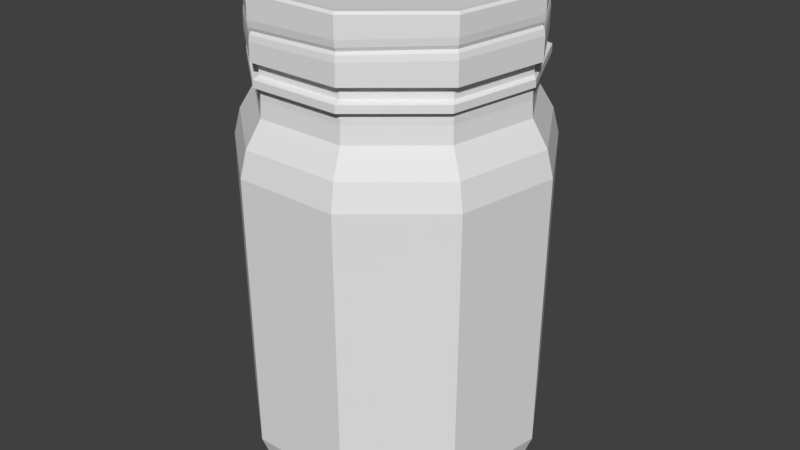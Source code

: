 # Source: 04_Mason.blend  (saved by Blender 2.78.0; exported with 4.5.12 LTS)
import bpy
from mathutils import Matrix  # noqa: F401  (used for matrix-valued properties, if any)

bpy.ops.wm.read_factory_settings(use_empty=True)
scene = bpy.context.scene
scene.name = 'Scene'

# ---- collections
col_collection_1 = bpy.data.collections.new('Collection 1'); scene.collection.children.link(col_collection_1)

# ---- world
world_world = bpy.data.worlds.new('World'); scene.world = world_world
world_world.color = (0.05088, 0.05088, 0.05088)
world_world.use_sun_shadow = False
world_world.sun_shadow_jitter_overblur = 0.0
world_world.cycles.sampling_method = 'MANUAL'

# ---- meshes
me_cylinder_002 = bpy.data.meshes.new('Cylinder.002')
me_cylinder_002.from_pydata([(-2.112e-09, -1.023e-09, -1.429), (-1.005e-08, 0.8303, -1.429), (-1.083e-08, 0.8363, 1.659), (0.5337, 0.6361, -1.429), (0.5376, 0.6407, 1.659), (0.8177, 0.1442, -1.429), (0.8236, 0.1452, 1.659), (0.7191, -0.4152, -1.429), (0.7243, -0.4182, 1.659), (0.284, -0.7802, -1.429), (0.286, -0.7859, 1.659), (-0.284, -0.7802, -1.429), (-0.286, -0.7859, 1.659), (-0.7191, -0.4152, -1.429), (-0.7243, -0.4182, 1.659), (-0.8177, 0.1442, -1.429), (-0.8236, 0.1452, 1.659), (-0.5337, 0.6361, -1.429), (-0.5376, 0.6407, 1.659), (-2.112e-09, 0.9635, -1.078), (0.6193, 0.7381, -1.078), (0.9488, 0.1673, -1.078), (0.8344, -0.4817, -1.078), (0.3295, -0.9054, -1.078), (-0.3295, -0.9054, -1.078), (-0.8344, -0.4817, -1.078), (-0.9488, 0.1673, -1.078), (-0.6193, 0.7381, -1.078), (-1.057e-09, 0.9833, 0.6949), (0.632, 0.7532, 0.6949), (0.9683, 0.1707, 0.6949), (0.8515, -0.4916, 0.6949), (0.3363, -0.924, 0.6949), (-0.3363, -0.924, 0.6949), (-0.8515, -0.4916, 0.6949), (-0.9683, 0.1707, 0.6949), (-0.632, 0.7532, 0.6949), (-8.724e-09, 0.8452, 1.021), (-8.424e-09, 0.8379, 1.128), (0.5386, 0.6418, 1.128), (0.5433, 0.6474, 1.021), (0.8251, 0.1455, 1.128), (0.8323, 0.1468, 1.021), (0.7256, -0.4189, 1.128), (0.7319, -0.4226, 1.021), (0.2866, -0.7873, 1.128), (0.2891, -0.7942, 1.021), (-0.2866, -0.7873, 1.128), (-0.2891, -0.7942, 1.021), (-0.7256, -0.4189, 1.128), (-0.7319, -0.4226, 1.021), (-0.8251, 0.1455, 1.128), (-0.8323, 0.1468, 1.021), (-0.5386, 0.6418, 1.128), (-0.5433, 0.6474, 1.021), (-8.507e-09, 0.8397, 1.209), (0.5398, 0.6433, 1.209), (0.827, 0.1458, 1.209), (0.7272, -0.4199, 1.209), (0.2872, -0.7891, 1.209), (-0.2872, -0.7891, 1.209), (-0.7272, -0.4199, 1.209), (-0.827, 0.1458, 1.209), (-0.5398, 0.6433, 1.209), (-6.852e-09, 0.8404, 1.264), (0.5402, 0.6438, 1.264), (0.8277, 0.1459, 1.264), (0.7278, -0.4202, 1.264), (0.2874, -0.7897, 1.264), (-0.2874, -0.7897, 1.264), (-0.7278, -0.4202, 1.264), (-0.8277, 0.1459, 1.264), (-0.5402, 0.6438, 1.264), (-9.209e-09, 0.8391, 1.283), (0.5394, 0.6428, 1.283), (0.8264, 0.1457, 1.283), (0.7267, -0.4196, 1.283), (0.287, -0.7885, 1.283), (-0.287, -0.7885, 1.283), (-0.7267, -0.4196, 1.283), (-0.8264, 0.1457, 1.283), (-0.5394, 0.6428, 1.283), (0.5407, 0.6444, 1.232), (0.8285, 0.1461, 1.232), (0.7285, -0.4206, 1.232), (0.2877, -0.7905, 1.232), (-0.2877, -0.7905, 1.232), (-0.7285, -0.4206, 1.232), (-0.8285, 0.1461, 1.232), (-0.5407, 0.6444, 1.232), (-6.752e-09, 0.8412, 1.232), (0.6052, 0.7212, 0.8598), (0.9272, 0.1635, 0.8598), (0.8153, -0.4707, 0.8598), (0.322, -0.8847, 0.8598), (-0.322, -0.8847, 0.8598), (-0.8153, -0.4707, 0.8598), (-0.9272, 0.1635, 0.8598), (-0.6052, 0.7212, 0.8598), (-4.616e-09, 0.9415, 0.8598)], [], [(0, 1, 3), (73, 2, 4, 74), (0, 3, 5), (74, 4, 6, 75), (0, 5, 7), (75, 6, 8, 76), (0, 7, 9), (76, 8, 10, 77), (0, 9, 11), (77, 10, 12, 78), (0, 11, 13), (78, 12, 14, 79), (0, 13, 15), (79, 14, 16, 80), (0, 15, 17), (80, 16, 18, 81), (0, 17, 1), (81, 18, 2, 73), (17, 27, 19, 1), (15, 26, 27, 17), (13, 25, 26, 15), (11, 24, 25, 13), (9, 23, 24, 11), (7, 22, 23, 9), (5, 21, 22, 7), (3, 20, 21, 5), (1, 19, 20, 3), (27, 36, 28, 19), (26, 35, 36, 27), (25, 34, 35, 26), (24, 33, 34, 25), (23, 32, 33, 24), (22, 31, 32, 23), (21, 30, 31, 22), (20, 29, 30, 21), (19, 28, 29, 20), (98, 54, 37, 99), (54, 53, 38, 37), (97, 52, 54, 98), (52, 51, 53, 54), (96, 50, 52, 97), (50, 49, 51, 52), (95, 48, 50, 96), (48, 47, 49, 50), (94, 46, 48, 95), (46, 45, 47, 48), (93, 44, 46, 94), (44, 43, 45, 46), (92, 42, 44, 93), (42, 41, 43, 44), (91, 40, 42, 92), (40, 39, 41, 42), (99, 37, 40, 91), (37, 38, 39, 40), (53, 63, 55, 38), (51, 62, 63, 53), (49, 61, 62, 51), (47, 60, 61, 49), (45, 59, 60, 47), (43, 58, 59, 45), (41, 57, 58, 43), (39, 56, 57, 41), (38, 55, 56, 39), (89, 72, 64, 90), (88, 71, 72, 89), (87, 70, 71, 88), (86, 69, 70, 87), (85, 68, 69, 86), (84, 67, 68, 85), (83, 66, 67, 84), (82, 65, 66, 83), (90, 64, 65, 82), (72, 81, 73, 64), (71, 80, 81, 72), (70, 79, 80, 71), (69, 78, 79, 70), (68, 77, 78, 69), (67, 76, 77, 68), (66, 75, 76, 67), (65, 74, 75, 66), (64, 73, 74, 65), (55, 90, 82, 56), (56, 82, 83, 57), (57, 83, 84, 58), (58, 84, 85, 59), (59, 85, 86, 60), (60, 86, 87, 61), (61, 87, 88, 62), (62, 88, 89, 63), (63, 89, 90, 55), (28, 99, 91, 29), (29, 91, 92, 30), (30, 92, 93, 31), (31, 93, 94, 32), (32, 94, 95, 33), (33, 95, 96, 34), (34, 96, 97, 35), (35, 97, 98, 36), (36, 98, 99, 28)])
_uv = me_cylinder_002.uv_layers.new(name='UVMap')
_uv.uv.foreach_set('vector', [0.28, 0.5406, 0.2795, 0.5409, 0.2794, 0.5404, 0.2795, 0.5781, 0.28, 0.6024, 0.2406, 0.5874, 0.2559, 0.5688, 0.28, 0.5406, 0.2794, 0.5404, 0.2797, 0.5401, 0.2559, 0.5688, 0.2406, 0.5874, 0.2203, 0.5509, 0.2438, 0.5466, 0.28, 0.5406, 0.2797, 0.5401, 0.2801, 0.5398, 0.2438, 0.5466, 0.2203, 0.5509, 0.228, 0.5104, 0.2486, 0.522, 0.28, 0.5406, 0.2801, 0.5398, 0.2805, 0.5401, 0.2486, 0.522, 0.228, 0.5104, 0.2596, 0.4843, 0.268, 0.5063, 0.28, 0.5406, 0.2805, 0.5401, 0.2806, 0.5405, 0.268, 0.5063, 0.2596, 0.4843, 0.3005, 0.4843, 0.2929, 0.5066, 0.28, 0.5406, 0.2806, 0.5405, 0.2805, 0.5409, 0.2929, 0.5066, 0.3005, 0.4843, 0.332, 0.5104, 0.3119, 0.5228, 0.28, 0.5406, 0.2805, 0.5409, 0.2802, 0.5412, 0.3119, 0.5228, 0.332, 0.5104, 0.3397, 0.5509, 0.3162, 0.5476, 0.28, 0.5406, 0.2802, 0.5412, 0.2798, 0.5412, 0.3162, 0.5476, 0.3397, 0.5509, 0.3195, 0.5874, 0.3035, 0.5695, 0.28, 0.5406, 0.2798, 0.5412, 0.2795, 0.5409, 0.3035, 0.5695, 0.3195, 0.5874, 0.28, 0.6024, 0.2795, 0.5781, 0.2798, 0.5412, 0.2796, 0.5415, 0.2792, 0.541, 0.2795, 0.5409, 0.2802, 0.5412, 0.2803, 0.5415, 0.2796, 0.5415, 0.2798, 0.5412, 0.2805, 0.5409, 0.2808, 0.5411, 0.2803, 0.5415, 0.2802, 0.5412, 0.2806, 0.5405, 0.281, 0.5405, 0.2808, 0.5411, 0.2805, 0.5409, 0.2805, 0.5401, 0.2807, 0.5399, 0.281, 0.5405, 0.2806, 0.5405, 0.2801, 0.5398, 0.2801, 0.5396, 0.2807, 0.5399, 0.2805, 0.5401, 0.2797, 0.5401, 0.2795, 0.5398, 0.2801, 0.5396, 0.2801, 0.5398, 0.2794, 0.5404, 0.2791, 0.5404, 0.2795, 0.5398, 0.2797, 0.5401, 0.2795, 0.5409, 0.2792, 0.541, 0.2791, 0.5404, 0.2794, 0.5404, 0.2796, 0.5415, 0.2897, 0.5528, 0.2797, 0.5562, 0.2792, 0.541, 0.2803, 0.5415, 0.2952, 0.5437, 0.2897, 0.5528, 0.2796, 0.5415, 0.2808, 0.5411, 0.2936, 0.5333, 0.2952, 0.5437, 0.2803, 0.5415, 0.281, 0.5405, 0.2856, 0.5263, 0.2936, 0.5333, 0.2808, 0.5411, 0.2807, 0.5399, 0.2751, 0.5261, 0.2856, 0.5263, 0.281, 0.5405, 0.2801, 0.5396, 0.2668, 0.5326, 0.2751, 0.5261, 0.2807, 0.5399, 0.2795, 0.5398, 0.2647, 0.543, 0.2668, 0.5326, 0.2801, 0.5396, 0.2791, 0.5404, 0.2698, 0.5523, 0.2647, 0.543, 0.2795, 0.5398, 0.2792, 0.541, 0.2797, 0.5562, 0.2698, 0.5523, 0.2791, 0.5404, 0.2918, 0.5555, 0.295, 0.5592, 0.2796, 0.5645, 0.2796, 0.5596, 0.295, 0.5592, 0.2971, 0.5618, 0.2796, 0.568, 0.2796, 0.5645, 0.2985, 0.5444, 0.3032, 0.5452, 0.295, 0.5592, 0.2918, 0.5555, 0.3032, 0.5452, 0.3065, 0.5458, 0.2971, 0.5618, 0.295, 0.5592, 0.2965, 0.5317, 0.3006, 0.5293, 0.3032, 0.5452, 0.2985, 0.5444, 0.3006, 0.5293, 0.3035, 0.5276, 0.3065, 0.5458, 0.3032, 0.5452, 0.2868, 0.5232, 0.2885, 0.5188, 0.3006, 0.5293, 0.2965, 0.5317, 0.2885, 0.5188, 0.2896, 0.5156, 0.3035, 0.5276, 0.3006, 0.5293, 0.274, 0.5229, 0.2724, 0.5185, 0.2885, 0.5188, 0.2868, 0.5232, 0.2724, 0.5185, 0.2713, 0.5153, 0.2896, 0.5156, 0.2885, 0.5188, 0.264, 0.5309, 0.2599, 0.5285, 0.2724, 0.5185, 0.274, 0.5229, 0.2599, 0.5285, 0.257, 0.5269, 0.2713, 0.5153, 0.2724, 0.5185, 0.2614, 0.5435, 0.2567, 0.5444, 0.2599, 0.5285, 0.264, 0.5309, 0.2567, 0.5444, 0.2534, 0.5449, 0.257, 0.5269, 0.2599, 0.5285, 0.2676, 0.5549, 0.2644, 0.5586, 0.2567, 0.5444, 0.2614, 0.5435, 0.2644, 0.5586, 0.2623, 0.5612, 0.2534, 0.5449, 0.2567, 0.5444, 0.2796, 0.5596, 0.2796, 0.5645, 0.2644, 0.5586, 0.2676, 0.5549, 0.2796, 0.5645, 0.2796, 0.568, 0.2623, 0.5612, 0.2644, 0.5586, 0.2971, 0.5618, 0.2985, 0.5636, 0.2795, 0.5702, 0.2796, 0.568, 0.3065, 0.5458, 0.3087, 0.5462, 0.2985, 0.5636, 0.2971, 0.5618, 0.3035, 0.5276, 0.3054, 0.5266, 0.3087, 0.5462, 0.3065, 0.5458, 0.2896, 0.5156, 0.2904, 0.5136, 0.3054, 0.5266, 0.3035, 0.5276, 0.2713, 0.5153, 0.2706, 0.5133, 0.2904, 0.5136, 0.2896, 0.5156, 0.257, 0.5269, 0.2551, 0.5257, 0.2706, 0.5133, 0.2713, 0.5153, 0.2534, 0.5449, 0.2512, 0.5453, 0.2551, 0.5257, 0.257, 0.5269, 0.2623, 0.5612, 0.2608, 0.5629, 0.2512, 0.5453, 0.2534, 0.5449, 0.2796, 0.568, 0.2795, 0.5702, 0.2608, 0.5629, 0.2623, 0.5612, 0.3002, 0.5655, 0.3016, 0.5671, 0.2796, 0.575, 0.2796, 0.5728, 0.3112, 0.5466, 0.3132, 0.547, 0.3016, 0.5671, 0.3002, 0.5655, 0.3076, 0.5253, 0.3093, 0.5242, 0.3132, 0.547, 0.3112, 0.5466, 0.2912, 0.5113, 0.2919, 0.5093, 0.3093, 0.5242, 0.3076, 0.5253, 0.2697, 0.511, 0.269, 0.5091, 0.2919, 0.5093, 0.2912, 0.5113, 0.2529, 0.5246, 0.2512, 0.5235, 0.269, 0.5091, 0.2697, 0.511, 0.2488, 0.5458, 0.2467, 0.5461, 0.2512, 0.5235, 0.2529, 0.5246, 0.2592, 0.5649, 0.2578, 0.5665, 0.2467, 0.5461, 0.2488, 0.5458, 0.2796, 0.5728, 0.2796, 0.575, 0.2578, 0.5665, 0.2592, 0.5649, 0.3016, 0.5671, 0.3035, 0.5695, 0.2795, 0.5781, 0.2796, 0.575, 0.3132, 0.547, 0.3162, 0.5476, 0.3035, 0.5695, 0.3016, 0.5671, 0.3093, 0.5242, 0.3119, 0.5228, 0.3162, 0.5476, 0.3132, 0.547, 0.2919, 0.5093, 0.2929, 0.5066, 0.3119, 0.5228, 0.3093, 0.5242, 0.269, 0.5091, 0.268, 0.5063, 0.2929, 0.5066, 0.2919, 0.5093, 0.2512, 0.5235, 0.2486, 0.522, 0.268, 0.5063, 0.269, 0.5091, 0.2467, 0.5461, 0.2438, 0.5466, 0.2486, 0.522, 0.2512, 0.5235, 0.2578, 0.5665, 0.2559, 0.5688, 0.2438, 0.5466, 0.2467, 0.5461, 0.2796, 0.575, 0.2795, 0.5781, 0.2559, 0.5688, 0.2578, 0.5665, 0.2795, 0.5702, 0.2796, 0.5728, 0.2592, 0.5649, 0.2608, 0.5629, 0.2608, 0.5629, 0.2592, 0.5649, 0.2488, 0.5458, 0.2512, 0.5453, 0.2512, 0.5453, 0.2488, 0.5458, 0.2529, 0.5246, 0.2551, 0.5257, 0.2551, 0.5257, 0.2529, 0.5246, 0.2697, 0.511, 0.2706, 0.5133, 0.2706, 0.5133, 0.2697, 0.511, 0.2912, 0.5113, 0.2904, 0.5136, 0.2904, 0.5136, 0.2912, 0.5113, 0.3076, 0.5253, 0.3054, 0.5266, 0.3054, 0.5266, 0.3076, 0.5253, 0.3112, 0.5466, 0.3087, 0.5462, 0.3087, 0.5462, 0.3112, 0.5466, 0.3002, 0.5655, 0.2985, 0.5636, 0.2985, 0.5636, 0.3002, 0.5655, 0.2796, 0.5728, 0.2795, 0.5702, 0.2797, 0.5562, 0.2796, 0.5596, 0.2676, 0.5549, 0.2698, 0.5523, 0.2698, 0.5523, 0.2676, 0.5549, 0.2614, 0.5435, 0.2647, 0.543, 0.2647, 0.543, 0.2614, 0.5435, 0.264, 0.5309, 0.2668, 0.5326, 0.2668, 0.5326, 0.264, 0.5309, 0.274, 0.5229, 0.2751, 0.5261, 0.2751, 0.5261, 0.274, 0.5229, 0.2868, 0.5232, 0.2856, 0.5263, 0.2856, 0.5263, 0.2868, 0.5232, 0.2965, 0.5317, 0.2936, 0.5333, 0.2936, 0.5333, 0.2965, 0.5317, 0.2985, 0.5444, 0.2952, 0.5437, 0.2952, 0.5437, 0.2985, 0.5444, 0.2918, 0.5555, 0.2897, 0.5528, 0.2897, 0.5528, 0.2918, 0.5555, 0.2796, 0.5596, 0.2797, 0.5562])
me_cylinder_002.use_remesh_preserve_volume = False
me_cylinder_002.use_remesh_preserve_attributes = False
me_cylinder_002.use_mirror_vertex_groups = False
me_cylinder_002.update()
me_cylinder_001 = bpy.data.meshes.new('Cylinder.001')
me_cylinder_001.from_pydata([(0.5501, 0.6555, -1.001), (-6.521e-09, 0.8559, -0.6086), (-4.274e-09, 0.9203, -1.001), (-4.274e-09, 0.9203, -0.6198), (0.5916, 0.705, -1.001), (0.5916, 0.705, -0.6198), (0.9063, 0.1598, -1.001), (0.9063, 0.1598, -0.6198), (0.797, -0.4602, -1.001), (0.797, -0.4602, -0.6198), (0.3148, -0.8648, -1.001), (0.3148, -0.8648, -0.6198), (-0.3148, -0.8648, -1.001), (-0.3148, -0.8648, -0.6198), (-0.797, -0.4602, -1.001), (-0.797, -0.4602, -0.6198), (-0.9063, 0.1598, -1.001), (-0.9063, 0.1598, -0.6198), (-0.5916, 0.705, -1.001), (-0.5916, 0.705, -0.6198), (-0.001593, 0.9203, -0.7579), (0.5898, 0.705, -0.7424), (0.9044, 0.1598, -0.7342), (0.7952, -0.4602, -0.737), (0.3131, -0.8648, -0.7496), (-0.3163, -0.8648, -0.7661), (-0.7983, -0.4602, -0.7787), (-0.9076, 0.1598, -0.7816), (-0.593, 0.705, -0.7733), (0.5811, 0.6927, -0.8057), (0.8903, 0.157, -0.7977), (0.7829, -0.4522, -0.8005), (0.3092, -0.8498, -0.8129), (-0.3091, -0.8498, -0.829), (-0.7828, -0.4522, -0.8414), (-0.8902, 0.157, -0.8442), (-0.581, 0.6927, -0.8361), (5.542e-05, 0.9043, -0.8209), (0.5929, 0.705, -0.8622), (0.9076, 0.1598, -0.854), (0.7983, -0.4602, -0.8568), (0.3162, -0.8648, -0.8694), (-0.3131, -0.8648, -0.8859), (-0.7952, -0.4602, -0.8985), (-0.9045, 0.1598, -0.9013), (-0.5898, 0.705, -0.8931), (0.001538, 0.9203, -0.8776), (-5.109e-09, 0.9078, -0.6033), (0.5835, 0.6954, -0.6033), (0.894, 0.1576, -0.6033), (0.7862, -0.4539, -0.6033), (0.3105, -0.853, -0.6033), (-0.3105, -0.853, -0.6033), (-0.7862, -0.4539, -0.6033), (-0.894, 0.1576, -0.6033), (-0.5835, 0.6954, -0.6033), (-4.28e-08, 0.2804, -0.6148), (0.5502, 0.6556, -0.6086), (0.8429, 0.1486, -0.6086), (0.7412, -0.4279, -0.6086), (0.2927, -0.8043, -0.6086), (-0.2927, -0.8043, -0.6086), (-0.7412, -0.4279, -0.6086), (-0.8429, 0.1486, -0.6086), (-0.5502, 0.6556, -0.6086), (-3.431e-08, 0.4061, -0.6264), (-0.000733, 0.9141, -0.7999), (0.261, 0.3111, -0.6264), (0.4, 0.07052, -0.6264), (0.3517, -0.2031, -0.6264), (0.1389, -0.3816, -0.6264), (-0.1389, -0.3816, -0.6264), (-0.3517, -0.2031, -0.6264), (-0.4, 0.07052, -0.6264), (-0.261, 0.3111, -0.6264), (-4.28e-08, -2.779e-09, -0.6148), (0.1802, 0.2148, -0.6148), (0.2761, 0.04869, -0.6148), (0.2428, -0.1402, -0.6148), (0.0959, -0.2635, -0.6148), (-0.0959, -0.2635, -0.6148), (-0.2428, -0.1402, -0.6148), (-0.2761, 0.04869, -0.6148), (-0.1802, 0.2148, -0.6148), (0.5866, 0.7002, -0.7845), (0.8991, 0.1587, -0.7764), (0.7906, -0.457, -0.7792), (0.3118, -0.8589, -0.7917), (-0.3133, -0.8589, -0.808), (-0.7921, -0.457, -0.8206), (-0.9006, 0.1587, -0.8234), (-0.5881, 0.7002, -0.8152), (0.0007965, 0.9146, -0.8401), (0.5885, 0.7006, -0.8247), (0.9012, 0.1588, -0.8166), (0.7926, -0.4573, -0.8194), (0.3135, -0.8594, -0.8319), (-0.3119, -0.8594, -0.8483), (-0.791, -0.4573, -0.8608), (-0.8996, 0.1588, -0.8636), (-0.5869, 0.7006, -0.8555), (0.5571, 0.6639, -1.001), (-7.844e-09, 0.8667, -1.001), (0.8536, 0.1505, -1.001), (0.7506, -0.4334, -1.001), (0.2964, -0.8145, -1.001), (-0.2964, -0.8145, -1.001), (-0.7506, -0.4334, -1.001), (-0.8536, 0.1505, -1.001), (-0.5571, 0.6639, -1.001), (-8.423e-09, 0.8558, -1.001), (0.8428, 0.1486, -1.001), (0.7411, -0.4279, -1.001), (0.2927, -0.8042, -1.001), (-0.2927, -0.8042, -1.001), (-0.7411, -0.4279, -1.001), (-0.8428, 0.1486, -1.001), (-0.5501, 0.6555, -1.001), (0.5501, 0.6555, -0.6687), (-8.423e-09, -2.452e-09, -0.6687), (-8.423e-09, 0.8558, -0.6687), (0.8428, 0.1486, -0.6687), (0.7411, -0.4279, -0.6687), (0.2927, -0.8042, -0.6687), (-0.2927, -0.8042, -0.6687), (-0.7411, -0.4279, -0.6687), (-0.8428, 0.1486, -0.6687), (-0.5501, 0.6555, -0.6687)], [], [(6, 8, 104, 103), (17, 15, 53, 54), (20, 3, 5, 21), (10, 12, 106, 105), (5, 3, 47, 48), (21, 5, 7, 22), (14, 16, 108, 107), (7, 5, 48, 49), (22, 7, 9, 23), (18, 2, 102, 109), (11, 9, 50, 51), (23, 9, 11, 24), (4, 6, 103, 101), (15, 13, 52, 53), (24, 11, 13, 25), (8, 10, 105, 104), (19, 17, 54, 55), (25, 13, 15, 26), (2, 4, 101, 102), (3, 19, 55, 47), (26, 15, 17, 27), (12, 14, 107, 106), (9, 7, 49, 50), (27, 17, 19, 28), (16, 18, 109, 108), (13, 11, 51, 52), (28, 19, 3, 20), (91, 28, 20, 66), (90, 27, 28, 91), (89, 26, 27, 90), (88, 25, 26, 89), (87, 24, 25, 88), (86, 23, 24, 87), (85, 22, 23, 86), (84, 21, 22, 85), (66, 20, 21, 84), (92, 37, 29, 93), (93, 29, 30, 94), (94, 30, 31, 95), (95, 31, 32, 96), (96, 32, 33, 97), (97, 33, 34, 98), (98, 34, 35, 99), (99, 35, 36, 100), (100, 36, 37, 92), (18, 45, 46, 2), (16, 44, 45, 18), (14, 43, 44, 16), (12, 42, 43, 14), (10, 41, 42, 12), (8, 40, 41, 10), (6, 39, 40, 8), (4, 38, 39, 6), (2, 46, 38, 4), (51, 50, 59, 60), (49, 48, 57, 58), (54, 53, 62, 63), (47, 55, 64, 1), (52, 51, 60, 61), (50, 49, 58, 59), (55, 54, 63, 64), (48, 47, 1, 57), (53, 52, 61, 62), (58, 57, 67, 68), (63, 62, 72, 73), (1, 64, 74, 65), (61, 60, 70, 71), (59, 58, 68, 69), (64, 63, 73, 74), (57, 1, 65, 67), (62, 61, 71, 72), (60, 59, 69, 70), (69, 68, 77, 78), (74, 73, 82, 83), (67, 65, 56, 76), (72, 71, 80, 81), (70, 69, 78, 79), (68, 67, 76, 77), (73, 72, 81, 82), (65, 74, 83, 56), (71, 70, 79, 80), (75, 76, 56), (75, 77, 76), (75, 78, 77), (75, 79, 78), (75, 80, 79), (75, 81, 80), (75, 82, 81), (75, 83, 82), (75, 56, 83), (37, 66, 84, 29), (29, 84, 85, 30), (30, 85, 86, 31), (31, 86, 87, 32), (32, 87, 88, 33), (33, 88, 89, 34), (34, 89, 90, 35), (35, 90, 91, 36), (36, 91, 66, 37), (45, 100, 92, 46), (44, 99, 100, 45), (43, 98, 99, 44), (42, 97, 98, 43), (41, 96, 97, 42), (40, 95, 96, 41), (39, 94, 95, 40), (38, 93, 94, 39), (46, 92, 93, 38), (104, 105, 113, 112), (101, 103, 111, 0), (107, 108, 116, 115), (109, 102, 110, 117), (105, 106, 114, 113), (103, 104, 112, 111), (108, 109, 117, 116), (102, 101, 0, 110), (106, 107, 115, 114), (117, 110, 120, 127), (113, 114, 124, 123), (111, 112, 122, 121), (116, 117, 127, 126), (110, 0, 118, 120), (114, 115, 125, 124), (112, 113, 123, 122), (0, 111, 121, 118), (115, 116, 126, 125), (119, 120, 118), (119, 118, 121), (119, 121, 122), (119, 122, 123), (119, 123, 124), (119, 124, 125), (119, 125, 126), (119, 126, 127), (119, 127, 120)])
_uv = me_cylinder_001.uv_layers.new(name='UVMap')
_uv.uv.foreach_set('vector', [0.0, 0.0, 0.0, 0.0, 0.0, 0.0, 0.0, 0.0, 0.03855, 0.5362, 0.03867, 0.5305, 0.03886, 0.5305, 0.03875, 0.5361, 0.04795, 0.5434, 0.0478, 0.5419, 0.05296, 0.5391, 0.05395, 0.5401, 0.0, 0.0, 0.0, 0.0, 0.0, 0.0, 0.0, 0.0, 0.05296, 0.5391, 0.0478, 0.5419, 0.04777, 0.5416, 0.0528, 0.539, 0.05395, 0.5401, 0.05296, 0.5391, 0.0551, 0.5336, 0.05644, 0.5336, 0.0, 0.0, 0.0, 0.0, 0.0, 0.0, 0.0, 0.0, 0.0551, 0.5336, 0.05296, 0.5391, 0.0528, 0.539, 0.05489, 0.5336, 0.05644, 0.5336, 0.0551, 0.5336, 0.05318, 0.528, 0.05416, 0.5271, 0.0, 0.0, 0.0, 0.0, 0.0, 0.0, 0.0, 0.0, 0.04809, 0.5251, 0.05318, 0.528, 0.05301, 0.5281, 0.04805, 0.5253, 0.05416, 0.5271, 0.05318, 0.528, 0.04809, 0.5251, 0.04828, 0.5236, 0.0, 0.0, 0.0, 0.0, 0.0, 0.0, 0.0, 0.0, 0.03867, 0.5305, 0.04237, 0.5261, 0.04248, 0.5263, 0.03886, 0.5305, 0.04828, 0.5236, 0.04809, 0.5251, 0.04237, 0.5261, 0.04151, 0.5247, 0.0, 0.0, 0.0, 0.0, 0.0, 0.0, 0.0, 0.0, 0.04215, 0.5407, 0.03855, 0.5362, 0.03875, 0.5361, 0.04226, 0.5405, 0.04151, 0.5247, 0.04237, 0.5261, 0.03867, 0.5305, 0.03703, 0.5299, 0.0, 0.0, 0.0, 0.0, 0.0, 0.0, 0.0, 0.0, 0.0478, 0.5419, 0.04215, 0.5407, 0.04226, 0.5405, 0.04777, 0.5416, 0.03703, 0.5299, 0.03867, 0.5305, 0.03855, 0.5362, 0.03695, 0.5367, 0.0, 0.0, 0.0, 0.0, 0.0, 0.0, 0.0, 0.0, 0.05318, 0.528, 0.0551, 0.5336, 0.05489, 0.5336, 0.05301, 0.5281, 0.03695, 0.5367, 0.03855, 0.5362, 0.04215, 0.5407, 0.04122, 0.542, 0.0, 0.0, 0.0, 0.0, 0.0, 0.0, 0.0, 0.0, 0.04237, 0.5261, 0.04809, 0.5251, 0.04805, 0.5253, 0.04248, 0.5263, 0.04122, 0.542, 0.04215, 0.5407, 0.0478, 0.5419, 0.04795, 0.5434, 0.04096, 0.5425, 0.04122, 0.542, 0.04795, 0.5434, 0.04802, 0.5439, 0.03647, 0.5369, 0.03695, 0.5367, 0.04122, 0.542, 0.04096, 0.5425, 0.03655, 0.5297, 0.03703, 0.5299, 0.03695, 0.5367, 0.03647, 0.5369, 0.04126, 0.5243, 0.04151, 0.5247, 0.03703, 0.5299, 0.03655, 0.5297, 0.04837, 0.5231, 0.04828, 0.5236, 0.04151, 0.5247, 0.04126, 0.5243, 0.05456, 0.5268, 0.05416, 0.5271, 0.04828, 0.5236, 0.04837, 0.5231, 0.05697, 0.5336, 0.05644, 0.5336, 0.05416, 0.5271, 0.05456, 0.5268, 0.05434, 0.5404, 0.05395, 0.5401, 0.05644, 0.5336, 0.05697, 0.5336, 0.04802, 0.5439, 0.04795, 0.5434, 0.05395, 0.5401, 0.05434, 0.5404, 0.04811, 0.5444, 0.04807, 0.5442, 0.05456, 0.5406, 0.05476, 0.5408, 0.05476, 0.5408, 0.05456, 0.5406, 0.05723, 0.5336, 0.05751, 0.5337, 0.05751, 0.5337, 0.05723, 0.5336, 0.05478, 0.5266, 0.05499, 0.5265, 0.05499, 0.5265, 0.05478, 0.5266, 0.04843, 0.5229, 0.04848, 0.5226, 0.04848, 0.5226, 0.04843, 0.5229, 0.04113, 0.524, 0.041, 0.5238, 0.041, 0.5238, 0.04113, 0.524, 0.03629, 0.5296, 0.03604, 0.5295, 0.03604, 0.5295, 0.03629, 0.5296, 0.03619, 0.537, 0.03595, 0.5371, 0.03595, 0.5371, 0.03619, 0.537, 0.04082, 0.5427, 0.04068, 0.543, 0.04068, 0.543, 0.04082, 0.5427, 0.04807, 0.5442, 0.04811, 0.5444, 0.03956, 0.5447, 0.04041, 0.5434, 0.04818, 0.5449, 0.04837, 0.5467, 0.03418, 0.5377, 0.03548, 0.5372, 0.04041, 0.5434, 0.03956, 0.5447, 0.03418, 0.5289, 0.03556, 0.5294, 0.03548, 0.5372, 0.03418, 0.5377, 0.03986, 0.5219, 0.04074, 0.5234, 0.03556, 0.5294, 0.03418, 0.5289, 0.04884, 0.5202, 0.04857, 0.5221, 0.04074, 0.5234, 0.03986, 0.5219, 0.057, 0.5247, 0.05538, 0.5261, 0.04857, 0.5221, 0.04884, 0.5202, 0.06034, 0.5337, 0.05804, 0.5337, 0.05538, 0.5261, 0.057, 0.5247, 0.05664, 0.5425, 0.05514, 0.5411, 0.05804, 0.5337, 0.06034, 0.5337, 0.04837, 0.5467, 0.04818, 0.5449, 0.05514, 0.5411, 0.05664, 0.5425, 0.04805, 0.5253, 0.05301, 0.5281, 0.05263, 0.5285, 0.04796, 0.5258, 0.05489, 0.5336, 0.0528, 0.539, 0.05244, 0.5386, 0.05439, 0.5336, 0.03875, 0.5361, 0.03886, 0.5305, 0.03931, 0.5307, 0.0392, 0.536, 0.04777, 0.5416, 0.04226, 0.5405, 0.04251, 0.5401, 0.0477, 0.5412, 0.04248, 0.5263, 0.04805, 0.5253, 0.04796, 0.5258, 0.04271, 0.5267, 0.05301, 0.5281, 0.05489, 0.5336, 0.05439, 0.5336, 0.05263, 0.5285, 0.04226, 0.5405, 0.03875, 0.5361, 0.0392, 0.536, 0.04251, 0.5401, 0.0528, 0.539, 0.04777, 0.5416, 0.0477, 0.5412, 0.05244, 0.5386, 0.03886, 0.5305, 0.04248, 0.5263, 0.04271, 0.5267, 0.03931, 0.5307, 0.05439, 0.5336, 0.05244, 0.5386, 0.04933, 0.5359, 0.05025, 0.5335, 0.0392, 0.536, 0.03931, 0.5307, 0.04309, 0.5321, 0.04306, 0.5347, 0.0477, 0.5412, 0.04251, 0.5401, 0.04463, 0.5366, 0.0471, 0.5371, 0.04271, 0.5267, 0.04796, 0.5258, 0.04723, 0.5298, 0.04473, 0.5302, 0.05263, 0.5285, 0.05439, 0.5336, 0.05025, 0.5335, 0.04942, 0.5311, 0.04251, 0.5401, 0.0392, 0.536, 0.04306, 0.5347, 0.04463, 0.5366, 0.05244, 0.5386, 0.0477, 0.5412, 0.0471, 0.5371, 0.04933, 0.5359, 0.03931, 0.5307, 0.04271, 0.5267, 0.04473, 0.5302, 0.04309, 0.5321, 0.04796, 0.5258, 0.05263, 0.5285, 0.04942, 0.5311, 0.04723, 0.5298, 0.04942, 0.5311, 0.05025, 0.5335, 0.0491, 0.5335, 0.04852, 0.5318, 0.04463, 0.5366, 0.04306, 0.5347, 0.04413, 0.5343, 0.04522, 0.5356, 0.04933, 0.5359, 0.0471, 0.5371, 0.04693, 0.536, 0.04846, 0.5351, 0.04309, 0.5321, 0.04473, 0.5302, 0.04529, 0.5312, 0.04416, 0.5325, 0.04723, 0.5298, 0.04942, 0.5311, 0.04852, 0.5318, 0.04702, 0.5309, 0.05025, 0.5335, 0.04933, 0.5359, 0.04846, 0.5351, 0.0491, 0.5335, 0.04306, 0.5347, 0.04309, 0.5321, 0.04416, 0.5325, 0.04413, 0.5343, 0.0471, 0.5371, 0.04463, 0.5366, 0.04522, 0.5356, 0.04693, 0.536, 0.04473, 0.5302, 0.04723, 0.5298, 0.04702, 0.5309, 0.04529, 0.5312, 0.04654, 0.5335, 0.04846, 0.5351, 0.04693, 0.536, 0.04654, 0.5335, 0.0491, 0.5335, 0.04846, 0.5351, 0.04654, 0.5335, 0.04852, 0.5318, 0.0491, 0.5335, 0.04654, 0.5335, 0.04702, 0.5309, 0.04852, 0.5318, 0.04654, 0.5335, 0.04529, 0.5312, 0.04702, 0.5309, 0.04654, 0.5335, 0.04416, 0.5325, 0.04529, 0.5312, 0.04654, 0.5335, 0.04413, 0.5343, 0.04416, 0.5325, 0.04654, 0.5335, 0.04522, 0.5356, 0.04413, 0.5343, 0.04654, 0.5335, 0.04693, 0.536, 0.04522, 0.5356, 0.04807, 0.5442, 0.04802, 0.5439, 0.05434, 0.5404, 0.05456, 0.5406, 0.05456, 0.5406, 0.05434, 0.5404, 0.05697, 0.5336, 0.05723, 0.5336, 0.05723, 0.5336, 0.05697, 0.5336, 0.05456, 0.5268, 0.05478, 0.5266, 0.05478, 0.5266, 0.05456, 0.5268, 0.04837, 0.5231, 0.04843, 0.5229, 0.04843, 0.5229, 0.04837, 0.5231, 0.04126, 0.5243, 0.04113, 0.524, 0.04113, 0.524, 0.04126, 0.5243, 0.03655, 0.5297, 0.03629, 0.5296, 0.03629, 0.5296, 0.03655, 0.5297, 0.03647, 0.5369, 0.03619, 0.537, 0.03619, 0.537, 0.03647, 0.5369, 0.04096, 0.5425, 0.04082, 0.5427, 0.04082, 0.5427, 0.04096, 0.5425, 0.04802, 0.5439, 0.04807, 0.5442, 0.04041, 0.5434, 0.04068, 0.543, 0.04811, 0.5444, 0.04818, 0.5449, 0.03548, 0.5372, 0.03595, 0.5371, 0.04068, 0.543, 0.04041, 0.5434, 0.03556, 0.5294, 0.03604, 0.5295, 0.03595, 0.5371, 0.03548, 0.5372, 0.04074, 0.5234, 0.041, 0.5238, 0.03604, 0.5295, 0.03556, 0.5294, 0.04857, 0.5221, 0.04848, 0.5226, 0.041, 0.5238, 0.04074, 0.5234, 0.05538, 0.5261, 0.05499, 0.5265, 0.04848, 0.5226, 0.04857, 0.5221, 0.05804, 0.5337, 0.05751, 0.5337, 0.05499, 0.5265, 0.05538, 0.5261, 0.05514, 0.5411, 0.05476, 0.5408, 0.05751, 0.5337, 0.05804, 0.5337, 0.04818, 0.5449, 0.04811, 0.5444, 0.05476, 0.5408, 0.05514, 0.5411, 0.0, 0.0, 0.0, 0.0, 0.0, 0.0, 0.0, 0.0, 0.0, 0.0, 0.0, 0.0, 0.0, 0.0, 0.0, 0.0, 0.0, 0.0, 0.0, 0.0, 0.0, 0.0, 0.0, 0.0, 0.0, 0.0, 0.0, 0.0, 0.0, 0.0, 0.0, 0.0, 0.0, 0.0, 0.0, 0.0, 0.0, 0.0, 0.0, 0.0, 0.0, 0.0, 0.0, 0.0, 0.0, 0.0, 0.0, 0.0, 0.0, 0.0, 0.0, 0.0, 0.0, 0.0, 0.0, 0.0, 0.0, 0.0, 0.0, 0.0, 0.0, 0.0, 0.0, 0.0, 0.0, 0.0, 0.0, 0.0, 0.0, 0.0, 0.0, 0.0, 0.03256, 0.506, 0.04904, 0.506, 0.04654, 0.514, 0.0358, 0.5137, 0.0408, 0.5527, 0.02532, 0.547, 0.03041, 0.5404, 0.04041, 0.5443, 0.06452, 0.5328, 0.05628, 0.547, 0.05059, 0.5409, 0.05619, 0.5317, 0.01994, 0.5165, 0.03256, 0.506, 0.0358, 0.5137, 0.0274, 0.5204, 0.04904, 0.506, 0.06166, 0.5165, 0.05459, 0.5211, 0.04654, 0.514, 0.02532, 0.547, 0.01708, 0.5328, 0.02527, 0.5309, 0.03041, 0.5404, 0.05628, 0.547, 0.0408, 0.5527, 0.04041, 0.5443, 0.05059, 0.5409, 0.06166, 0.5165, 0.06452, 0.5328, 0.05619, 0.5317, 0.05459, 0.5211, 0.01708, 0.5328, 0.01994, 0.5165, 0.0274, 0.5204, 0.02527, 0.5309, 0.0408, 0.5286, 0.04654, 0.514, 0.05459, 0.5211, 0.0408, 0.5286, 0.05459, 0.5211, 0.05619, 0.5317, 0.0408, 0.5286, 0.05619, 0.5317, 0.05059, 0.5409, 0.0408, 0.5286, 0.05059, 0.5409, 0.04041, 0.5443, 0.0408, 0.5286, 0.04041, 0.5443, 0.03041, 0.5404, 0.0408, 0.5286, 0.03041, 0.5404, 0.02527, 0.5309, 0.0408, 0.5286, 0.02527, 0.5309, 0.0274, 0.5204, 0.0408, 0.5286, 0.0274, 0.5204, 0.0358, 0.5137, 0.0408, 0.5286, 0.0358, 0.5137, 0.04654, 0.514])
me_cylinder_001.use_remesh_preserve_volume = False
me_cylinder_001.use_remesh_preserve_attributes = False
me_cylinder_001.use_mirror_vertex_groups = False
me_cylinder_001.update()
me_cylinder = bpy.data.meshes.new('Cylinder')
me_cylinder.from_pydata([(0.0, 0.0, -1.509), (-8.239e-09, 0.8618, -1.509), (-9.05e-09, 0.868, 1.696), (0.5539, 0.6602, -1.509), (0.5579, 0.6649, 1.696), (0.8487, 0.1496, -1.509), (0.8548, 0.1507, 1.696), (0.7463, -0.4309, -1.509), (0.7517, -0.434, 1.696), (0.2947, -0.8098, -1.509), (0.2969, -0.8157, 1.696), (-0.2947, -0.8098, -1.509), (-0.2969, -0.8157, 1.696), (-0.7463, -0.4309, -1.509), (-0.7517, -0.434, 1.696), (-0.8487, 0.1496, -1.509), (-0.8548, 0.1507, 1.696), (-0.5539, 0.6602, -1.509), (-0.5579, 0.6649, 1.696), (0.0, 1.0, -1.145), (0.6428, 0.766, -1.145), (0.9848, 0.1736, -1.145), (0.866, -0.5, -1.145), (0.342, -0.9397, -1.145), (-0.342, -0.9397, -1.145), (-0.866, -0.5, -1.145), (-0.9848, 0.1736, -1.145), (-0.6428, 0.766, -1.145), (1.095e-09, 1.021, 0.6953), (0.656, 0.7818, 0.6953), (1.005, 0.1772, 0.6953), (0.8838, -0.5103, 0.6953), (0.349, -0.959, 0.6953), (-0.349, -0.959, 0.6953), (-0.8838, -0.5103, 0.6953), (-1.005, 0.1772, 0.6953), (-0.656, 0.7818, 0.6953), (-6.863e-09, 0.8772, 1.034), (-6.551e-09, 0.8696, 1.145), (0.559, 0.6662, 1.145), (0.5639, 0.672, 1.034), (0.8564, 0.151, 1.145), (0.8639, 0.1523, 1.034), (0.7531, -0.4348, 1.145), (0.7597, -0.4386, 1.034), (0.2974, -0.8172, 1.145), (0.3, -0.8243, 1.034), (-0.2974, -0.8172, 1.145), (-0.3, -0.8243, 1.034), (-0.7531, -0.4348, 1.145), (-0.7597, -0.4386, 1.034), (-0.8564, 0.151, 1.145), (-0.8639, 0.1523, 1.034), (-0.559, 0.6662, 1.145), (-0.5639, 0.672, 1.034), (-6.637e-09, 0.8716, 1.212), (0.5602, 0.6677, 1.212), (0.8583, 0.1513, 1.212), (0.7548, -0.4358, 1.212), (0.2981, -0.819, 1.212), (-0.2981, -0.819, 1.212), (-0.7548, -0.4358, 1.212), (-0.8583, 0.1513, 1.212), (-0.5602, 0.6677, 1.212), (-3.064e-09, 0.9437, 1.273), (0.6066, 0.7229, 1.273), (0.8815, 0.1349, 1.272), (0.7752, -0.4681, 1.272), (0.3061, -0.8616, 1.272), (-0.3061, -0.8616, 1.272), (-0.7752, -0.4681, 1.272), (-0.8815, 0.1349, 1.272), (-0.6066, 0.7229, 1.273), (-7.365e-09, 0.8709, 1.288), (0.5598, 0.6672, 1.288), (0.8577, 0.1512, 1.288), (0.7542, -0.4355, 1.288), (0.2979, -0.8184, 1.288), (-0.2979, -0.8184, 1.288), (-0.7542, -0.4355, 1.288), (-0.8577, 0.1512, 1.288), (-0.5598, 0.6672, 1.288), (0.6072, 0.7236, 1.223), (0.8824, 0.1351, 1.225), (0.7759, -0.4685, 1.225), (0.3064, -0.8624, 1.225), (-0.3064, -0.8624, 1.225), (-0.7759, -0.4685, 1.225), (-0.8824, 0.1351, 1.225), (-0.6072, 0.7236, 1.223), (-2.952e-09, 0.9446, 1.223), (0.6281, 0.7485, 0.8664), (0.9623, 0.1697, 0.8664), (0.8462, -0.4886, 0.8664), (0.3342, -0.9182, 0.8664), (-0.3342, -0.9182, 0.8664), (-0.8462, -0.4886, 0.8664), (-0.9623, 0.1697, 0.8664), (-0.6281, 0.7485, 0.8664), (-2.598e-09, 0.9772, 0.8664)], [], [(0, 3, 1), (73, 74, 4, 2), (0, 5, 3), (74, 75, 6, 4), (0, 7, 5), (75, 76, 8, 6), (0, 9, 7), (76, 77, 10, 8), (0, 11, 9), (77, 78, 12, 10), (0, 13, 11), (78, 79, 14, 12), (0, 15, 13), (79, 80, 16, 14), (0, 17, 15), (80, 81, 18, 16), (0, 1, 17), (81, 73, 2, 18), (17, 1, 19, 27), (15, 17, 27, 26), (13, 15, 26, 25), (11, 13, 25, 24), (9, 11, 24, 23), (7, 9, 23, 22), (5, 7, 22, 21), (3, 5, 21, 20), (1, 3, 20, 19), (27, 19, 28, 36), (26, 27, 36, 35), (25, 26, 35, 34), (24, 25, 34, 33), (23, 24, 33, 32), (22, 23, 32, 31), (21, 22, 31, 30), (20, 21, 30, 29), (19, 20, 29, 28), (98, 99, 37, 54), (54, 37, 38, 53), (97, 98, 54, 52), (52, 54, 53, 51), (96, 97, 52, 50), (50, 52, 51, 49), (95, 96, 50, 48), (48, 50, 49, 47), (94, 95, 48, 46), (46, 48, 47, 45), (93, 94, 46, 44), (44, 46, 45, 43), (92, 93, 44, 42), (42, 44, 43, 41), (91, 92, 42, 40), (40, 42, 41, 39), (99, 91, 40, 37), (37, 40, 39, 38), (53, 38, 55, 63), (51, 53, 63, 62), (49, 51, 62, 61), (47, 49, 61, 60), (45, 47, 60, 59), (43, 45, 59, 58), (41, 43, 58, 57), (39, 41, 57, 56), (38, 39, 56, 55), (89, 90, 64, 72), (88, 89, 72, 71), (87, 88, 71, 70), (86, 87, 70, 69), (85, 86, 69, 68), (84, 85, 68, 67), (83, 84, 67, 66), (82, 83, 66, 65), (90, 82, 65, 64), (72, 64, 73, 81), (71, 72, 81, 80), (70, 71, 80, 79), (69, 70, 79, 78), (68, 69, 78, 77), (67, 68, 77, 76), (66, 67, 76, 75), (65, 66, 75, 74), (64, 65, 74, 73), (55, 56, 82, 90), (56, 57, 83, 82), (57, 58, 84, 83), (58, 59, 85, 84), (59, 60, 86, 85), (60, 61, 87, 86), (61, 62, 88, 87), (62, 63, 89, 88), (63, 55, 90, 89), (28, 29, 91, 99), (29, 30, 92, 91), (30, 31, 93, 92), (31, 32, 94, 93), (32, 33, 95, 94), (33, 34, 96, 95), (34, 35, 97, 96), (35, 36, 98, 97), (36, 28, 99, 98)])
_uv = me_cylinder.uv_layers.new(name='UVMap')
_uv.uv.foreach_set('vector', [0.06594, 0.9195, 0.06534, 0.9194, 0.0654, 0.9198, 0.06543, 0.957, 0.04177, 0.9478, 0.02648, 0.9663, 0.06595, 0.9813, 0.06594, 0.9195, 0.06557, 0.919, 0.06534, 0.9194, 0.04177, 0.9478, 0.02967, 0.9256, 0.006251, 0.9299, 0.02648, 0.9663, 0.06594, 0.9195, 0.06598, 0.9188, 0.06557, 0.919, 0.02967, 0.9256, 0.03454, 0.901, 0.01395, 0.8894, 0.006251, 0.9299, 0.06594, 0.9195, 0.06637, 0.919, 0.06598, 0.9188, 0.03454, 0.901, 0.05392, 0.8852, 0.04551, 0.8633, 0.01395, 0.8894, 0.06594, 0.9195, 0.06656, 0.9195, 0.06637, 0.919, 0.05392, 0.8852, 0.07884, 0.8855, 0.08637, 0.8633, 0.04551, 0.8633, 0.06594, 0.9195, 0.06646, 0.9199, 0.06656, 0.9195, 0.07884, 0.8855, 0.09784, 0.9018, 0.1179, 0.8894, 0.08637, 0.8633, 0.06594, 0.9195, 0.06612, 0.9201, 0.06646, 0.9199, 0.09784, 0.9018, 0.1021, 0.9265, 0.1256, 0.9299, 0.1179, 0.8894, 0.06594, 0.9195, 0.0657, 0.9201, 0.06612, 0.9201, 0.1021, 0.9265, 0.08939, 0.9484, 0.1054, 0.9663, 0.1256, 0.9299, 0.06594, 0.9195, 0.0654, 0.9198, 0.0657, 0.9201, 0.08939, 0.9484, 0.06543, 0.957, 0.06595, 0.9813, 0.1054, 0.9663, 0.0657, 0.9201, 0.0654, 0.9198, 0.06508, 0.92, 0.06554, 0.9204, 0.06612, 0.9201, 0.0657, 0.9201, 0.06554, 0.9204, 0.0662, 0.9205, 0.06646, 0.9199, 0.06612, 0.9201, 0.0662, 0.9205, 0.06673, 0.9201, 0.06656, 0.9195, 0.06646, 0.9199, 0.06673, 0.9201, 0.06689, 0.9195, 0.06637, 0.919, 0.06656, 0.9195, 0.06689, 0.9195, 0.06661, 0.9189, 0.06598, 0.9188, 0.06637, 0.919, 0.06661, 0.9189, 0.06602, 0.9186, 0.06557, 0.919, 0.06598, 0.9188, 0.06602, 0.9186, 0.0654, 0.9188, 0.06534, 0.9194, 0.06557, 0.919, 0.0654, 0.9188, 0.06503, 0.9193, 0.0654, 0.9198, 0.06534, 0.9194, 0.06503, 0.9193, 0.06508, 0.92, 0.06554, 0.9204, 0.06508, 0.92, 0.06557, 0.9352, 0.07563, 0.9318, 0.0662, 0.9205, 0.06554, 0.9204, 0.07563, 0.9318, 0.08112, 0.9227, 0.06673, 0.9201, 0.0662, 0.9205, 0.08112, 0.9227, 0.0795, 0.9122, 0.06689, 0.9195, 0.06673, 0.9201, 0.0795, 0.9122, 0.07156, 0.9053, 0.06661, 0.9189, 0.06689, 0.9195, 0.07156, 0.9053, 0.06101, 0.905, 0.06602, 0.9186, 0.06661, 0.9189, 0.06101, 0.905, 0.05276, 0.9116, 0.0654, 0.9188, 0.06602, 0.9186, 0.05276, 0.9116, 0.05065, 0.922, 0.06503, 0.9193, 0.0654, 0.9188, 0.05065, 0.922, 0.05569, 0.9313, 0.06508, 0.92, 0.06503, 0.9193, 0.05569, 0.9313, 0.06557, 0.9352, 0.07775, 0.9344, 0.06551, 0.9386, 0.06549, 0.9435, 0.08087, 0.9382, 0.08087, 0.9382, 0.06549, 0.9435, 0.06548, 0.9469, 0.08304, 0.9408, 0.0844, 0.9234, 0.07775, 0.9344, 0.08087, 0.9382, 0.08915, 0.9242, 0.08915, 0.9242, 0.08087, 0.9382, 0.08304, 0.9408, 0.09246, 0.9248, 0.0824, 0.9106, 0.0844, 0.9234, 0.08915, 0.9242, 0.08655, 0.9083, 0.08655, 0.9083, 0.08915, 0.9242, 0.09246, 0.9248, 0.08943, 0.9066, 0.07274, 0.9022, 0.0824, 0.9106, 0.08655, 0.9083, 0.07438, 0.8977, 0.07438, 0.8977, 0.08655, 0.9083, 0.08943, 0.9066, 0.07552, 0.8946, 0.05994, 0.9019, 0.07274, 0.9022, 0.07438, 0.8977, 0.05832, 0.8974, 0.05832, 0.8974, 0.07438, 0.8977, 0.07552, 0.8946, 0.05719, 0.8943, 0.04992, 0.9099, 0.05994, 0.9019, 0.05832, 0.8974, 0.04578, 0.9075, 0.04578, 0.9075, 0.05832, 0.8974, 0.05719, 0.8943, 0.0429, 0.9058, 0.04735, 0.9225, 0.04992, 0.9099, 0.04578, 0.9075, 0.0426, 0.9233, 0.0426, 0.9233, 0.04578, 0.9075, 0.0429, 0.9058, 0.0393, 0.9239, 0.05348, 0.9338, 0.04735, 0.9225, 0.0426, 0.9233, 0.05035, 0.9376, 0.05035, 0.9376, 0.0426, 0.9233, 0.0393, 0.9239, 0.04816, 0.9402, 0.06551, 0.9386, 0.05348, 0.9338, 0.05035, 0.9376, 0.06549, 0.9435, 0.06549, 0.9435, 0.05035, 0.9376, 0.04816, 0.9402, 0.06548, 0.9469, 0.08304, 0.9408, 0.06548, 0.9469, 0.06544, 0.9492, 0.08444, 0.9425, 0.09246, 0.9248, 0.08304, 0.9408, 0.08444, 0.9425, 0.09461, 0.9252, 0.08943, 0.9066, 0.09246, 0.9248, 0.09461, 0.9252, 0.09133, 0.9055, 0.07552, 0.8946, 0.08943, 0.9066, 0.09133, 0.9055, 0.07629, 0.8926, 0.05719, 0.8943, 0.07552, 0.8946, 0.07629, 0.8926, 0.05649, 0.8923, 0.0429, 0.9058, 0.05719, 0.8943, 0.05649, 0.8923, 0.04104, 0.9047, 0.0393, 0.9239, 0.0429, 0.9058, 0.04104, 0.9047, 0.03714, 0.9242, 0.04816, 0.9402, 0.0393, 0.9239, 0.03714, 0.9242, 0.04671, 0.9419, 0.06548, 0.9469, 0.04816, 0.9402, 0.04671, 0.9419, 0.06544, 0.9492, 0.08614, 0.9444, 0.0655, 0.9518, 0.06548, 0.954, 0.08748, 0.9461, 0.09711, 0.9256, 0.08614, 0.9444, 0.08748, 0.9461, 0.09915, 0.926, 0.09347, 0.9042, 0.09711, 0.9256, 0.09915, 0.926, 0.09525, 0.9032, 0.07708, 0.8902, 0.09347, 0.9042, 0.09525, 0.9032, 0.07779, 0.8883, 0.05557, 0.8899, 0.07708, 0.8902, 0.07779, 0.8883, 0.05489, 0.888, 0.03885, 0.9035, 0.05557, 0.8899, 0.05489, 0.888, 0.03708, 0.9025, 0.03466, 0.9248, 0.03885, 0.9035, 0.03708, 0.9025, 0.03262, 0.9251, 0.04512, 0.9439, 0.03466, 0.9248, 0.03262, 0.9251, 0.04376, 0.9455, 0.0655, 0.9518, 0.04512, 0.9439, 0.04376, 0.9455, 0.06548, 0.954, 0.08748, 0.9461, 0.06548, 0.954, 0.06543, 0.957, 0.08939, 0.9484, 0.09915, 0.926, 0.08748, 0.9461, 0.08939, 0.9484, 0.1021, 0.9265, 0.09525, 0.9032, 0.09915, 0.926, 0.1021, 0.9265, 0.09784, 0.9018, 0.07779, 0.8883, 0.09525, 0.9032, 0.09784, 0.9018, 0.07884, 0.8855, 0.05489, 0.888, 0.07779, 0.8883, 0.07884, 0.8855, 0.05392, 0.8852, 0.03708, 0.9025, 0.05489, 0.888, 0.05392, 0.8852, 0.03454, 0.901, 0.03262, 0.9251, 0.03708, 0.9025, 0.03454, 0.901, 0.02967, 0.9256, 0.04376, 0.9455, 0.03262, 0.9251, 0.02967, 0.9256, 0.04177, 0.9478, 0.06548, 0.954, 0.04376, 0.9455, 0.04177, 0.9478, 0.06543, 0.957, 0.06544, 0.9492, 0.04671, 0.9419, 0.04512, 0.9439, 0.0655, 0.9518, 0.04671, 0.9419, 0.03714, 0.9242, 0.03466, 0.9248, 0.04512, 0.9439, 0.03714, 0.9242, 0.04104, 0.9047, 0.03885, 0.9035, 0.03466, 0.9248, 0.04104, 0.9047, 0.05649, 0.8923, 0.05557, 0.8899, 0.03885, 0.9035, 0.05649, 0.8923, 0.07629, 0.8926, 0.07708, 0.8902, 0.05557, 0.8899, 0.07629, 0.8926, 0.09133, 0.9055, 0.09347, 0.9042, 0.07708, 0.8902, 0.09133, 0.9055, 0.09461, 0.9252, 0.09711, 0.9256, 0.09347, 0.9042, 0.09461, 0.9252, 0.08444, 0.9425, 0.08614, 0.9444, 0.09711, 0.9256, 0.08444, 0.9425, 0.06544, 0.9492, 0.0655, 0.9518, 0.08614, 0.9444, 0.06557, 0.9352, 0.05569, 0.9313, 0.05348, 0.9338, 0.06551, 0.9386, 0.05569, 0.9313, 0.05065, 0.922, 0.04735, 0.9225, 0.05348, 0.9338, 0.05065, 0.922, 0.05276, 0.9116, 0.04992, 0.9099, 0.04735, 0.9225, 0.05276, 0.9116, 0.06101, 0.905, 0.05994, 0.9019, 0.04992, 0.9099, 0.06101, 0.905, 0.07156, 0.9053, 0.07274, 0.9022, 0.05994, 0.9019, 0.07156, 0.9053, 0.0795, 0.9122, 0.0824, 0.9106, 0.07274, 0.9022, 0.0795, 0.9122, 0.08112, 0.9227, 0.0844, 0.9234, 0.0824, 0.9106, 0.08112, 0.9227, 0.07563, 0.9318, 0.07775, 0.9344, 0.0844, 0.9234, 0.07563, 0.9318, 0.06557, 0.9352, 0.06551, 0.9386, 0.07775, 0.9344])
me_cylinder.use_remesh_preserve_volume = False
me_cylinder.use_remesh_preserve_attributes = False
me_cylinder.use_mirror_vertex_groups = False
me_cylinder.update()

# ---- objects
ob_cylinder_002 = bpy.data.objects.new('Cylinder.002', me_cylinder_002)
ob_cylinder_001 = bpy.data.objects.new('Cylinder.001', me_cylinder_001)
ob_cylinder = bpy.data.objects.new('Cylinder', me_cylinder)

# ---- transforms, parenting, visibility, modifiers, constraints
ob_cylinder_002.location = (0.0, 0.0, 0.0)
ob_cylinder_002.lineart.crease_threshold = 0.0
ob_cylinder_001.location = (0.0, 0.0, 2.371)
ob_cylinder_001.lineart.crease_threshold = 0.0
ob_cylinder.location = (0.0, 0.0, 0.0)
ob_cylinder.lineart.crease_threshold = 0.0

# ---- collection membership
col_collection_1.objects.link(ob_cylinder_002)
col_collection_1.objects.link(ob_cylinder_001)
col_collection_1.objects.link(ob_cylinder)

# ---- scene / render settings (as saved in the file)
scene.frame_start = 1; scene.frame_end = 250; scene.frame_set(1)
scene.render.engine = 'BLENDER_EEVEE_NEXT'
scene.render.resolution_percentage = 50
scene.render.dither_intensity = 0.0
scene.cycles.use_denoising = False
scene.cycles.samples = 128
scene.cycles.sampling_pattern = 'TABULATED_SOBOL'
scene.cycles.light_sampling_threshold = 0.0
scene.cycles.use_adaptive_sampling = False
scene.cycles.use_light_tree = False
scene.cycles.blur_glossy = 0.0
scene.cycles.sample_clamp_indirect = 0.0
scene.view_settings.view_transform = 'Standard'
bpy.context.view_layer.update()

# ---- added for rendering (the .blend has no active camera and no usable light): camera, sun
cam_auto = bpy.data.cameras.new('AutoCamera')
cam_auto.lens = 50.0
cam_auto.sensor_width = 36.0
cam_auto.clip_end = 1000.0
ob_auto_camera = bpy.data.objects.new('AutoCamera', cam_auto)
scene.collection.objects.link(ob_auto_camera)
ob_auto_camera.location = (4.00041, -4.76972, 3.32964)
ob_auto_camera.rotation_euler = (1.09748, -7.21219e-08, 0.694738)
scene.camera = ob_auto_camera
light_auto_sun = bpy.data.lights.new('AutoSun', 'SUN')
light_auto_sun.energy = 3.0
light_auto_sun.angle = 0.0523599
ob_auto_sun = bpy.data.objects.new('AutoSun', light_auto_sun)
scene.collection.objects.link(ob_auto_sun)
ob_auto_sun.rotation_euler = (0.872665, 0.174533, 0.523599)
bpy.context.view_layer.update()
